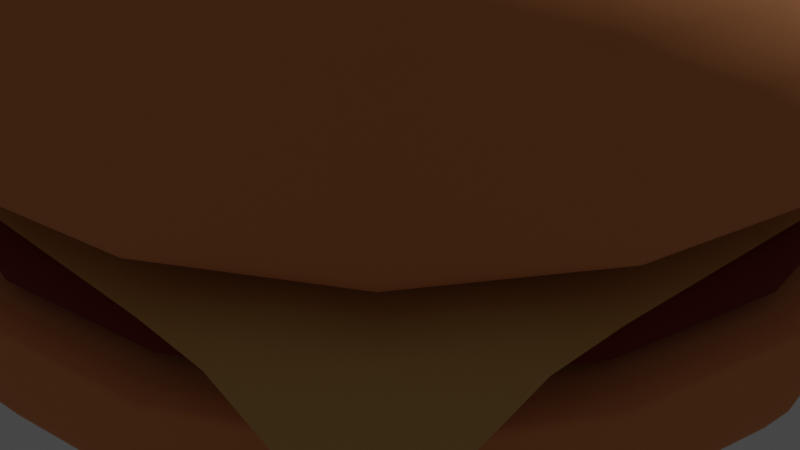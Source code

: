# Source: hamburger.blend  (saved by Blender 2.92.15; exported with 4.5.12 LTS)
import bpy
from mathutils import Matrix  # noqa: F401  (used for matrix-valued properties, if any)

bpy.ops.wm.read_factory_settings(use_empty=True)
scene = bpy.context.scene
scene.name = 'Scene'

# ---- collections
col_collection = bpy.data.collections.new('Collection'); scene.collection.children.link(col_collection)

# ---- materials (node trees are filled in below, after node groups)
mat_bunmaterial = bpy.data.materials.new('bunMaterial')
mat_bunmaterial.alpha_threshold = 0.0
mat_bunmaterial.use_transparent_shadow = False
mat_bunmaterial.line_color = (0.0, 0.0, 0.0, 1.0)
mat_meatmaterial = bpy.data.materials.new('meatMaterial')
mat_meatmaterial.use_transparent_shadow = False
mat_cheesematerial = bpy.data.materials.new('cheeseMaterial')
mat_cheesematerial.use_transparent_shadow = False

# ---- node groups
ng_auto_smooth = bpy.data.node_groups.new('Auto Smooth', 'GeometryNodeTree')
_s = ng_auto_smooth.interface.new_socket(name='Geometry', in_out='OUTPUT', socket_type='NodeSocketGeometry')
_s = ng_auto_smooth.interface.new_socket(name='Geometry', in_out='INPUT', socket_type='NodeSocketGeometry')
_s = ng_auto_smooth.interface.new_socket(name='Angle', in_out='INPUT', socket_type='NodeSocketFloat')
_s.subtype = 'ANGLE'
_s.min_value = 0.0
_s.max_value = 3.142
ng_auto_smooth.is_modifier = True
_N = ng_auto_smooth.nodes; _L = ng_auto_smooth.links
n0 = _N.new('NodeGroupOutput'); n0.name = 'Group Output'; n0.location = (480, -100)
n1 = _N.new('NodeGroupInput'); n1.name = 'Group Input'; n1.location = (-420, -300)
n2 = _N.new('NodeGroupInput'); n2.name = 'Group Input.001'; n2.location = (-60, -100)
n3 = _N.new('GeometryNodeSetShadeSmooth'); n3.name = 'Set Shade Smooth'; n3.location = (120, -100)
n3.domain = 'EDGE'
n4 = _N.new('GeometryNodeSetShadeSmooth'); n4.name = 'Set Shade Smooth.001'; n4.location = (300, -100)
n5 = _N.new('GeometryNodeInputMeshEdgeAngle'); n5.name = 'Edge Angle'; n5.location = (-420, -220)
n6 = _N.new('GeometryNodeInputEdgeSmooth'); n6.name = 'Is Edge Smooth'; n6.location = (-60, -160)
n7 = _N.new('GeometryNodeInputShadeSmooth'); n7.name = 'Is Face Smooth'; n7.location = (-240, -340)
n8 = _N.new('FunctionNodeBooleanMath'); n8.name = 'Boolean Math'; n8.location = (-60, -220)
n9 = _N.new('FunctionNodeCompare'); n9.name = 'Compare'; n9.location = (-240, -180)
n9.operation = 'LESS_EQUAL'
_L.new(n5.outputs[0], n9.inputs[0])
_L.new(n4.outputs[0], n0.inputs[0])
_L.new(n1.outputs[1], n9.inputs[1])
_L.new(n9.outputs[0], n8.inputs[0])
_L.new(n7.outputs[0], n8.inputs[1])
_L.new(n2.outputs[0], n3.inputs[0])
_L.new(n6.outputs[0], n3.inputs[1])
_L.new(n3.outputs[0], n4.inputs[0])
_L.new(n8.outputs[0], n3.inputs[2])
n0.is_active_output = True

# ---- material node trees
mat_bunmaterial.use_nodes = True; mat_bunmaterial.node_tree.nodes.clear()
_N = mat_bunmaterial.node_tree.nodes; _L = mat_bunmaterial.node_tree.links
n0 = _N.new('ShaderNodeOutputMaterial'); n0.name = 'Material Output'; n0.location = (300, 300)
n1 = _N.new('ShaderNodeBsdfPrincipled'); n1.name = 'Principled BSDF'; n1.location = (10, 300)
n1.distribution = 'GGX'
n1.subsurface_method = 'BURLEY'
n1.inputs[0].default_value = (0.8, 0.2918, 0.09593, 1.0)
n1.inputs[2].default_value = 1.0
n1.inputs[3].default_value = 1.45
n1.inputs[27].default_value = (0.0, 0.0, 0.0, 1.0)
n1.inputs[28].default_value = 1.0
_L.new(n1.outputs[0], n0.inputs[0])
n0.is_active_output = True
mat_meatmaterial.use_nodes = True; mat_meatmaterial.node_tree.nodes.clear()
_N = mat_meatmaterial.node_tree.nodes; _L = mat_meatmaterial.node_tree.links
n0 = _N.new('ShaderNodeBsdfPrincipled'); n0.name = 'Principled BSDF'; n0.location = (10, 300)
n0.distribution = 'GGX'
n0.subsurface_method = 'BURLEY'
n0.inputs[0].default_value = (0.212, 0.008178, 0.0, 1.0)
n0.inputs[2].default_value = 1.0
n0.inputs[3].default_value = 1.45
n0.inputs[27].default_value = (0.0, 0.0, 0.0, 1.0)
n0.inputs[28].default_value = 1.0
n1 = _N.new('ShaderNodeOutputMaterial'); n1.name = 'Material Output'; n1.location = (300, 300)
_L.new(n0.outputs[0], n1.inputs[0])
n1.is_active_output = True
mat_cheesematerial.use_nodes = True; mat_cheesematerial.node_tree.nodes.clear()
_N = mat_cheesematerial.node_tree.nodes; _L = mat_cheesematerial.node_tree.links
n0 = _N.new('ShaderNodeBsdfPrincipled'); n0.name = 'Principled BSDF'; n0.location = (10, 300)
n0.distribution = 'GGX'
n0.subsurface_method = 'BURLEY'
n0.inputs[0].default_value = (0.6739, 0.3976, 0.1169, 1.0)
n0.inputs[2].default_value = 0.3866
n0.inputs[3].default_value = 1.45
n0.inputs[27].default_value = (0.0, 0.0, 0.0, 1.0)
n0.inputs[28].default_value = 1.0
n1 = _N.new('ShaderNodeOutputMaterial'); n1.name = 'Material Output'; n1.location = (300, 300)
_L.new(n0.outputs[0], n1.inputs[0])
n1.is_active_output = True

# ---- world
world_world = bpy.data.worlds.new('World'); scene.world = world_world
world_world.use_nodes = True; world_world.node_tree.nodes.clear()
_N = world_world.node_tree.nodes; _L = world_world.node_tree.links
n0 = _N.new('ShaderNodeOutputWorld'); n0.name = 'World Output'; n0.location = (300, 300)
n1 = _N.new('ShaderNodeBackground'); n1.name = 'Background'; n1.location = (10, 300)
n1.inputs[0].default_value = (0.05088, 0.05088, 0.05088, 1.0)
_L.new(n1.outputs[0], n0.inputs[0])
n0.is_active_output = True
world_world.color = (0.05088, 0.05088, 0.05088)
world_world.use_sun_shadow = False
world_world.sun_shadow_jitter_overblur = 0.0

# ---- cameras
cam_camera = bpy.data.cameras.new('Camera')
cam_camera.clip_end = 100.0
cam_camera.ortho_scale = 7.314

# ---- lights
light_light = bpy.data.lights.new('Light', 'POINT')
light_light.transmission_factor = 0.0
light_light.energy = 1000.0
light_light.shadow_soft_size = 0.1
light_light.shadow_maximum_resolution = 0.006
light_light.use_absolute_resolution = True

# ---- meshes
me_cube_001 = bpy.data.meshes.new('Cube.001')
me_cube_001.from_pydata([(0.7928, 0.7928, 0.36), (0.8114, 0.8114, -0.2), (0.7928, -0.7928, 0.36), (0.8114, -0.8114, -0.2), (-0.7928, 0.7928, 0.36), (-0.8114, 0.8114, -0.2), (-0.7928, -0.7928, 0.36), (-0.8114, -0.8114, -0.2), (1.0, 1.0, 0.308), (-1.0, -1.0, 0.308), (1.0, -1.0, 0.308), (-1.0, 1.0, 0.308), (1.0, 1.0, 0.288), (1.0, -1.0, 0.288), (-1.0, 1.0, 0.288), (-1.0, -1.0, 0.288)], [], [(0, 4, 6, 2), (10, 2, 6, 9), (9, 6, 4, 11), (5, 1, 3, 7), (8, 0, 2, 10), (11, 4, 0, 8), (14, 11, 8, 12), (12, 8, 10, 13), (15, 9, 11, 14), (13, 10, 9, 15), (5, 14, 12, 1), (1, 12, 13, 3), (7, 15, 14, 5), (3, 13, 15, 7)])
me_cube_001.polygons.foreach_set('use_smooth', [True] * 14)
_uv = me_cube_001.uv_layers.new(name='UVMap')
_uv.uv.foreach_set('vector', [0.6, 0.5, 0.875, 0.5, 0.875, 0.75, 0.6, 0.75, 0.58, 0.75, 0.6, 0.75, 0.6, 1.0, 0.58, 1.0, 0.58, 0.0, 0.6, 0.0, 0.6, 0.25, 0.58, 0.25, 0.125, 0.5, 0.4, 0.5, 0.4, 0.75, 0.125, 0.75, 0.58, 0.5, 0.6, 0.5, 0.6, 0.75, 0.58, 0.75, 0.58, 0.25, 0.6, 0.25, 0.6, 0.5, 0.58, 0.5, 0.58, 0.25, 0.58, 0.25, 0.58, 0.5, 0.58, 0.5, 0.58, 0.5, 0.58, 0.5, 0.58, 0.75, 0.58, 0.75, 0.58, 0.0, 0.58, 0.0, 0.58, 0.25, 0.58, 0.25, 0.58, 0.75, 0.58, 0.75, 0.58, 1.0, 0.58, 1.0, 0.4, 0.25, 0.517, 0.25, 0.517, 0.5, 0.4, 0.5, 0.4, 0.5, 0.517, 0.5, 0.517, 0.75, 0.4, 0.75, 0.4, 0.0, 0.517, 0.0, 0.517, 0.25, 0.4, 0.25, 0.4, 0.75, 0.517, 0.75, 0.517, 1.0, 0.4, 1.0])
me_cube_001.materials.append(mat_bunmaterial)
me_cube_001.use_remesh_preserve_volume = False
me_cube_001.use_remesh_preserve_attributes = False
me_cube_001.use_mirror_vertex_groups = False
me_cube_001.update()
me_cube_004 = bpy.data.meshes.new('Cube.004')
me_cube_004.from_pydata([(1.0, 1.0, 0.36), (1.0, 1.0, 2.98e-08), (1.0, -1.0, 0.36), (1.0, -1.0, 2.98e-08), (-1.0, 1.0, 0.36), (-1.0, 1.0, 2.98e-08), (-1.0, -1.0, 0.36), (-1.0, -1.0, 2.98e-08), (1.0, 1.0, 0.308), (-1.0, -1.0, 0.308), (1.0, -1.0, 0.308), (-1.0, 1.0, 0.308), (1.0, 1.0, 0.288), (1.0, -1.0, 0.288), (-1.0, 1.0, 0.288), (-1.0, -1.0, 0.288), (1.0, 1.0, 0.2642), (1.0, -1.0, 0.2642), (-1.0, 1.0, 0.2642), (-1.0, -1.0, 0.2642)], [], [(0, 4, 6, 2), (10, 2, 6, 9), (9, 6, 4, 11), (5, 1, 3, 7), (8, 0, 2, 10), (11, 4, 0, 8), (14, 11, 8, 12), (12, 8, 10, 13), (15, 9, 11, 14), (13, 10, 9, 15), (17, 13, 15, 19), (19, 15, 14, 18), (16, 12, 13, 17), (18, 14, 12, 16), (5, 18, 16, 1), (1, 16, 17, 3), (7, 19, 18, 5), (3, 17, 19, 7)])
me_cube_004.polygons.foreach_set('use_smooth', [True] * 18)
_uv = me_cube_004.uv_layers.new(name='UVMap')
_uv.uv.foreach_set('vector', [0.6, 0.5, 0.875, 0.5, 0.875, 0.75, 0.6, 0.75, 0.58, 0.75, 0.6, 0.75, 0.6, 1.0, 0.58, 1.0, 0.58, 0.0, 0.6, 0.0, 0.6, 0.25, 0.58, 0.25, 0.125, 0.5, 0.4, 0.5, 0.4, 0.75, 0.125, 0.75, 0.58, 0.5, 0.6, 0.5, 0.6, 0.75, 0.58, 0.75, 0.58, 0.25, 0.6, 0.25, 0.6, 0.5, 0.58, 0.5, 0.58, 0.25, 0.58, 0.25, 0.58, 0.5, 0.58, 0.5, 0.58, 0.5, 0.58, 0.5, 0.58, 0.75, 0.58, 0.75, 0.58, 0.0, 0.58, 0.0, 0.58, 0.25, 0.58, 0.25, 0.58, 0.75, 0.58, 0.75, 0.58, 1.0, 0.58, 1.0, 0.517, 0.75, 0.58, 0.75, 0.58, 1.0, 0.517, 1.0, 0.517, 0.0, 0.58, 0.0, 0.58, 0.25, 0.517, 0.25, 0.517, 0.5, 0.58, 0.5, 0.58, 0.75, 0.517, 0.75, 0.517, 0.25, 0.58, 0.25, 0.58, 0.5, 0.517, 0.5, 0.4, 0.25, 0.517, 0.25, 0.517, 0.5, 0.4, 0.5, 0.4, 0.5, 0.517, 0.5, 0.517, 0.75, 0.4, 0.75, 0.4, 0.0, 0.517, 0.0, 0.517, 0.25, 0.4, 0.25, 0.4, 0.75, 0.517, 0.75, 0.517, 1.0, 0.4, 1.0])
me_cube_004.materials.append(mat_bunmaterial)
me_cube_004.use_remesh_preserve_volume = False
me_cube_004.use_remesh_preserve_attributes = False
me_cube_004.use_mirror_vertex_groups = False
me_cube_004.update()
me_cube_003 = bpy.data.meshes.new('Cube.003')
me_cube_003.from_pydata([(-0.7266, -0.7266, -0.36), (-0.6857, -0.6857, -0.08), (-0.7266, 0.7266, -0.36), (-0.6857, 0.6857, -0.08), (0.7266, -0.7266, -0.36), (0.6857, -0.6857, -0.08), (0.7266, 0.7266, -0.36), (0.6857, 0.6857, -0.08), (-1.0, -1.0, -0.18), (-1.0, 1.0, -0.18), (1.0, 1.0, -0.18), (1.0, -1.0, -0.18)], [], [(8, 1, 3, 9), (9, 3, 7, 10), (10, 7, 5, 11), (11, 5, 1, 8), (2, 6, 4, 0), (7, 3, 1, 5), (4, 11, 8, 0), (6, 10, 11, 4), (2, 9, 10, 6), (0, 8, 9, 2)])
me_cube_003.polygons.foreach_set('use_smooth', [True] * 10)
_uv = me_cube_003.uv_layers.new(name='UVMap')
_uv.uv.foreach_set('vector', [0.5125, 0.0, 0.625, 0.0, 0.625, 0.25, 0.5125, 0.25, 0.5125, 0.25, 0.625, 0.25, 0.625, 0.5, 0.5125, 0.5, 0.5125, 0.5, 0.625, 0.5, 0.625, 0.75, 0.5125, 0.75, 0.5125, 0.75, 0.625, 0.75, 0.625, 1.0, 0.5125, 1.0, 0.125, 0.5, 0.375, 0.5, 0.375, 0.75, 0.125, 0.75, 0.625, 0.5, 0.875, 0.5, 0.875, 0.75, 0.625, 0.75, 0.375, 0.75, 0.5125, 0.75, 0.5125, 1.0, 0.375, 1.0, 0.375, 0.5, 0.5125, 0.5, 0.5125, 0.75, 0.375, 0.75, 0.375, 0.25, 0.5125, 0.25, 0.5125, 0.5, 0.375, 0.5, 0.375, 0.0, 0.5125, 0.0, 0.5125, 0.25, 0.375, 0.25])
me_cube_003.materials.append(mat_meatmaterial)
me_cube_003.use_remesh_fix_poles = True
me_cube_003.use_remesh_preserve_attributes = False
me_cube_003.use_mirror_vertex_groups = False
me_cube_003.update()
me_plane_001 = bpy.data.meshes.new('Plane.001')
me_plane_001.from_pydata([(-1.0, -1.025, -1.2), (1.025, -0.975, -1.2), (-0.9887, 1.011, -0.955), (1.0, 1.0, -1.0), (-1.0, 0.8182, -0.6365), (-1.0, 0.6364, -0.4392), (-1.0, 0.4545, -0.4), (-1.0, 0.2727, -0.4), (-1.0, 0.09091, -0.4), (-1.0, -0.09091, -0.4), (-1.0, -0.2727, -0.4), (-1.0, -0.4545, -0.4), (-1.0, -0.6364, -0.4452), (-1.0, -0.8182, -0.6749), (-0.8182, -1.0, -0.6749), (-0.6364, -1.0, -0.4452), (-0.4545, -1.0, -0.4), (-0.2727, -1.0, -0.4), (-0.09091, -1.0, -0.4), (0.09091, -1.0, -0.4), (0.2727, -1.0, -0.4), (0.4545, -1.0, -0.4), (0.6364, -1.0, -0.445), (0.8182, -1.0, -0.6994), (1.0, -0.8182, -0.6994), (1.0, -0.6364, -0.445), (1.0, -0.4545, -0.4), (1.0, -0.2727, -0.4), (1.0, -0.09091, -0.4), (1.0, 0.09091, -0.4), (1.0, 0.2727, -0.4), (1.0, 0.4545, -0.4), (1.0, 0.6364, -0.4392), (1.0, 0.8182, -0.6365), (0.8182, 1.0, -0.6365), (0.6364, 1.0, -0.4392), (0.4545, 1.0, -0.4), (0.2727, 1.0, -0.4), (0.09091, 1.0, -0.4), (-0.09091, 1.0, -0.4), (-0.2727, 1.0, -0.4), (-0.4545, 1.0, -0.4), (-0.6364, 1.0, -0.4392), (-0.8182, 1.0, -0.6365), (-0.8182, -0.8182, -0.424), (-0.8182, -0.6364, -0.2912), (-0.8182, -0.4545, -0.2731), (-0.8182, -0.2727, -0.2731), (-0.8182, -0.09091, -0.2731), (-0.8182, 0.09091, -0.2731), (-0.8182, 0.2727, -0.2731), (-0.8182, 0.4545, -0.2731), (-0.8182, 0.6364, -0.2895), (-0.8182, 0.8182, -0.4055), (-0.6364, -0.8182, -0.2912), (-0.6364, -0.6364, -0.1704), (-0.6364, -0.4545, -0.1704), (-0.6364, -0.2727, -0.1704), (-0.6364, -0.09091, -0.1704), (-0.6364, 0.09091, -0.1704), (-0.6364, 0.2727, -0.1704), (-0.6364, 0.4545, -0.1704), (-0.6364, 0.6364, -0.1704), (-0.6364, 0.8182, -0.2895), (-0.4545, -0.8182, -0.2731), (-0.4545, -0.6364, -0.1704), (-0.4545, -0.4545, -0.0918), (-0.4545, -0.2727, -0.0918), (-0.4545, -0.09091, -0.0918), (-0.4545, 0.09091, -0.0918), (-0.4545, 0.2727, -0.0918), (-0.4545, 0.4545, -0.0918), (-0.4545, 0.6364, -0.1704), (-0.4545, 0.8182, -0.2731), (-0.2727, -0.8182, -0.2731), (-0.2727, -0.6364, -0.1704), (-0.2727, -0.4545, -0.0918), (-0.2727, -0.2727, -0.03731), (-0.2727, -0.09091, -0.03731), (-0.2727, 0.09091, -0.03731), (-0.2727, 0.2727, -0.03731), (-0.2727, 0.4545, -0.0918), (-0.2727, 0.6364, -0.1704), (-0.2727, 0.8182, -0.2731), (-0.09091, -0.8182, -0.2731), (-0.09091, -0.6364, -0.1704), (-0.09091, -0.4545, -0.0918), (-0.09091, -0.2727, -0.03731), (-0.09091, -0.09091, -0.006945), (-0.09091, 0.09091, -0.006945), (-0.09091, 0.2727, -0.03731), (-0.09091, 0.4545, -0.0918), (-0.09091, 0.6364, -0.1704), (-0.09091, 0.8182, -0.2731), (0.09091, -0.8182, -0.2731), (0.09091, -0.6364, -0.1704), (0.09091, -0.4545, -0.0918), (0.09091, -0.2727, -0.03731), (0.09091, -0.09091, -0.006945), (0.09091, 0.09091, -0.006945), (0.09091, 0.2727, -0.03731), (0.09091, 0.4545, -0.0918), (0.09091, 0.6364, -0.1704), (0.09091, 0.8182, -0.2731), (0.2727, -0.8182, -0.2731), (0.2727, -0.6364, -0.1704), (0.2727, -0.4545, -0.0918), (0.2727, -0.2727, -0.03731), (0.2727, -0.09091, -0.03731), (0.2727, 0.09091, -0.03731), (0.2727, 0.2727, -0.03731), (0.2727, 0.4545, -0.0918), (0.2727, 0.6364, -0.1704), (0.2727, 0.8182, -0.2731), (0.4545, -0.8182, -0.2731), (0.4545, -0.6364, -0.1704), (0.4545, -0.4545, -0.0918), (0.4545, -0.2727, -0.0918), (0.4545, -0.09091, -0.0918), (0.4545, 0.09091, -0.0918), (0.4545, 0.2727, -0.0918), (0.4545, 0.4545, -0.0918), (0.4545, 0.6364, -0.1704), (0.4545, 0.8182, -0.2731), (0.6364, -0.8182, -0.2889), (0.6364, -0.6364, -0.1704), (0.6364, -0.4545, -0.1704), (0.6364, -0.2727, -0.1704), (0.6364, -0.09091, -0.1704), (0.6364, 0.09091, -0.1704), (0.6364, 0.2727, -0.1704), (0.6364, 0.4545, -0.1704), (0.6364, 0.6364, -0.1704), (0.6364, 0.8182, -0.2895), (0.8182, -0.8182, -0.4284), (0.8182, -0.6364, -0.2889), (0.8182, -0.4545, -0.2731), (0.8182, -0.2727, -0.2731), (0.8182, -0.09091, -0.2731), (0.8182, 0.09091, -0.2731), (0.8182, 0.2727, -0.2731), (0.8182, 0.4545, -0.2731), (0.8182, 0.6364, -0.2895), (0.8182, 0.8182, -0.4055)], [], [(143, 33, 3, 34), (4, 53, 43, 2), (53, 63, 42, 43), (63, 73, 41, 42), (73, 83, 40, 41), (83, 93, 39, 40), (93, 103, 38, 39), (103, 113, 37, 38), (113, 123, 36, 37), (123, 133, 35, 36), (133, 143, 34, 35), (0, 14, 44, 13), (13, 44, 45, 12), (12, 45, 46, 11), (11, 46, 47, 10), (10, 47, 48, 9), (9, 48, 49, 8), (8, 49, 50, 7), (7, 50, 51, 6), (6, 51, 52, 5), (5, 52, 53, 4), (14, 15, 54, 44), (44, 54, 55, 45), (45, 55, 56, 46), (46, 56, 57, 47), (47, 57, 58, 48), (48, 58, 59, 49), (49, 59, 60, 50), (50, 60, 61, 51), (51, 61, 62, 52), (52, 62, 63, 53), (15, 16, 64, 54), (54, 64, 65, 55), (55, 65, 66, 56), (56, 66, 67, 57), (57, 67, 68, 58), (58, 68, 69, 59), (59, 69, 70, 60), (60, 70, 71, 61), (61, 71, 72, 62), (62, 72, 73, 63), (16, 17, 74, 64), (64, 74, 75, 65), (65, 75, 76, 66), (66, 76, 77, 67), (67, 77, 78, 68), (68, 78, 79, 69), (69, 79, 80, 70), (70, 80, 81, 71), (71, 81, 82, 72), (72, 82, 83, 73), (17, 18, 84, 74), (74, 84, 85, 75), (75, 85, 86, 76), (76, 86, 87, 77), (77, 87, 88, 78), (78, 88, 89, 79), (79, 89, 90, 80), (80, 90, 91, 81), (81, 91, 92, 82), (82, 92, 93, 83), (18, 19, 94, 84), (84, 94, 95, 85), (85, 95, 96, 86), (86, 96, 97, 87), (87, 97, 98, 88), (88, 98, 99, 89), (89, 99, 100, 90), (90, 100, 101, 91), (91, 101, 102, 92), (92, 102, 103, 93), (19, 20, 104, 94), (94, 104, 105, 95), (95, 105, 106, 96), (96, 106, 107, 97), (97, 107, 108, 98), (98, 108, 109, 99), (99, 109, 110, 100), (100, 110, 111, 101), (101, 111, 112, 102), (102, 112, 113, 103), (20, 21, 114, 104), (104, 114, 115, 105), (105, 115, 116, 106), (106, 116, 117, 107), (107, 117, 118, 108), (108, 118, 119, 109), (109, 119, 120, 110), (110, 120, 121, 111), (111, 121, 122, 112), (112, 122, 123, 113), (21, 22, 124, 114), (114, 124, 125, 115), (115, 125, 126, 116), (116, 126, 127, 117), (117, 127, 128, 118), (118, 128, 129, 119), (119, 129, 130, 120), (120, 130, 131, 121), (121, 131, 132, 122), (122, 132, 133, 123), (22, 23, 134, 124), (124, 134, 135, 125), (125, 135, 136, 126), (126, 136, 137, 127), (127, 137, 138, 128), (128, 138, 139, 129), (129, 139, 140, 130), (130, 140, 141, 131), (131, 141, 142, 132), (132, 142, 143, 133), (23, 1, 24, 134), (134, 24, 25, 135), (135, 25, 26, 136), (136, 26, 27, 137), (137, 27, 28, 138), (138, 28, 29, 139), (139, 29, 30, 140), (140, 30, 31, 141), (141, 31, 32, 142), (142, 32, 33, 143)])
me_plane_001.polygons.foreach_set('use_smooth', [True] * 121)
_uv = me_plane_001.uv_layers.new(name='UVMap')
_uv.uv.foreach_set('vector', [0.9091, 0.9091, 1.0, 0.9091, 1.0, 1.0, 0.9091, 1.0, 0.0, 0.9091, 0.09091, 0.9091, 0.09091, 1.0, 0.0, 1.0, 0.09091, 0.9091, 0.1818, 0.9091, 0.1818, 1.0, 0.09091, 1.0, 0.1818, 0.9091, 0.2727, 0.9091, 0.2727, 1.0, 0.1818, 1.0, 0.2727, 0.9091, 0.3636, 0.9091, 0.3636, 1.0, 0.2727, 1.0, 0.3636, 0.9091, 0.4545, 0.9091, 0.4545, 1.0, 0.3636, 1.0, 0.4545, 0.9091, 0.5455, 0.9091, 0.5455, 1.0, 0.4545, 1.0, 0.5455, 0.9091, 0.6364, 0.9091, 0.6364, 1.0, 0.5455, 1.0, 0.6364, 0.9091, 0.7273, 0.9091, 0.7273, 1.0, 0.6364, 1.0, 0.7273, 0.9091, 0.8182, 0.9091, 0.8182, 1.0, 0.7273, 1.0, 0.8182, 0.9091, 0.9091, 0.9091, 0.9091, 1.0, 0.8182, 1.0, 0.0, 0.0, 0.09091, 0.0, 0.09091, 0.09091, 0.0, 0.09091, 0.0, 0.09091, 0.09091, 0.09091, 0.09091, 0.1818, 0.0, 0.1818, 0.0, 0.1818, 0.09091, 0.1818, 0.09091, 0.2727, 0.0, 0.2727, 0.0, 0.2727, 0.09091, 0.2727, 0.09091, 0.3636, 0.0, 0.3636, 0.0, 0.3636, 0.09091, 0.3636, 0.09091, 0.4545, 0.0, 0.4545, 0.0, 0.4545, 0.09091, 0.4545, 0.09091, 0.5455, 0.0, 0.5455, 0.0, 0.5455, 0.09091, 0.5455, 0.09091, 0.6364, 0.0, 0.6364, 0.0, 0.6364, 0.09091, 0.6364, 0.09091, 0.7273, 0.0, 0.7273, 0.0, 0.7273, 0.09091, 0.7273, 0.09091, 0.8182, 0.0, 0.8182, 0.0, 0.8182, 0.09091, 0.8182, 0.09091, 0.9091, 0.0, 0.9091, 0.09091, 0.0, 0.1818, 0.0, 0.1818, 0.09091, 0.09091, 0.09091, 0.09091, 0.09091, 0.1818, 0.09091, 0.1818, 0.1818, 0.09091, 0.1818, 0.09091, 0.1818, 0.1818, 0.1818, 0.1818, 0.2727, 0.09091, 0.2727, 0.09091, 0.2727, 0.1818, 0.2727, 0.1818, 0.3636, 0.09091, 0.3636, 0.09091, 0.3636, 0.1818, 0.3636, 0.1818, 0.4545, 0.09091, 0.4545, 0.09091, 0.4545, 0.1818, 0.4545, 0.1818, 0.5455, 0.09091, 0.5455, 0.09091, 0.5455, 0.1818, 0.5455, 0.1818, 0.6364, 0.09091, 0.6364, 0.09091, 0.6364, 0.1818, 0.6364, 0.1818, 0.7273, 0.09091, 0.7273, 0.09091, 0.7273, 0.1818, 0.7273, 0.1818, 0.8182, 0.09091, 0.8182, 0.09091, 0.8182, 0.1818, 0.8182, 0.1818, 0.9091, 0.09091, 0.9091, 0.1818, 0.0, 0.2727, 0.0, 0.2727, 0.09091, 0.1818, 0.09091, 0.1818, 0.09091, 0.2727, 0.09091, 0.2727, 0.1818, 0.1818, 0.1818, 0.1818, 0.1818, 0.2727, 0.1818, 0.2727, 0.2727, 0.1818, 0.2727, 0.1818, 0.2727, 0.2727, 0.2727, 0.2727, 0.3636, 0.1818, 0.3636, 0.1818, 0.3636, 0.2727, 0.3636, 0.2727, 0.4545, 0.1818, 0.4545, 0.1818, 0.4545, 0.2727, 0.4545, 0.2727, 0.5455, 0.1818, 0.5455, 0.1818, 0.5455, 0.2727, 0.5455, 0.2727, 0.6364, 0.1818, 0.6364, 0.1818, 0.6364, 0.2727, 0.6364, 0.2727, 0.7273, 0.1818, 0.7273, 0.1818, 0.7273, 0.2727, 0.7273, 0.2727, 0.8182, 0.1818, 0.8182, 0.1818, 0.8182, 0.2727, 0.8182, 0.2727, 0.9091, 0.1818, 0.9091, 0.2727, 0.0, 0.3636, 0.0, 0.3636, 0.09091, 0.2727, 0.09091, 0.2727, 0.09091, 0.3636, 0.09091, 0.3636, 0.1818, 0.2727, 0.1818, 0.2727, 0.1818, 0.3636, 0.1818, 0.3636, 0.2727, 0.2727, 0.2727, 0.2727, 0.2727, 0.3636, 0.2727, 0.3636, 0.3636, 0.2727, 0.3636, 0.2727, 0.3636, 0.3636, 0.3636, 0.3636, 0.4545, 0.2727, 0.4545, 0.2727, 0.4545, 0.3636, 0.4545, 0.3636, 0.5455, 0.2727, 0.5455, 0.2727, 0.5455, 0.3636, 0.5455, 0.3636, 0.6364, 0.2727, 0.6364, 0.2727, 0.6364, 0.3636, 0.6364, 0.3636, 0.7273, 0.2727, 0.7273, 0.2727, 0.7273, 0.3636, 0.7273, 0.3636, 0.8182, 0.2727, 0.8182, 0.2727, 0.8182, 0.3636, 0.8182, 0.3636, 0.9091, 0.2727, 0.9091, 0.3636, 0.0, 0.4545, 0.0, 0.4545, 0.09091, 0.3636, 0.09091, 0.3636, 0.09091, 0.4545, 0.09091, 0.4545, 0.1818, 0.3636, 0.1818, 0.3636, 0.1818, 0.4545, 0.1818, 0.4545, 0.2727, 0.3636, 0.2727, 0.3636, 0.2727, 0.4545, 0.2727, 0.4545, 0.3636, 0.3636, 0.3636, 0.3636, 0.3636, 0.4545, 0.3636, 0.4545, 0.4545, 0.3636, 0.4545, 0.3636, 0.4545, 0.4545, 0.4545, 0.4545, 0.5455, 0.3636, 0.5455, 0.3636, 0.5455, 0.4545, 0.5455, 0.4545, 0.6364, 0.3636, 0.6364, 0.3636, 0.6364, 0.4545, 0.6364, 0.4545, 0.7273, 0.3636, 0.7273, 0.3636, 0.7273, 0.4545, 0.7273, 0.4545, 0.8182, 0.3636, 0.8182, 0.3636, 0.8182, 0.4545, 0.8182, 0.4545, 0.9091, 0.3636, 0.9091, 0.4545, 0.0, 0.5455, 0.0, 0.5455, 0.09091, 0.4545, 0.09091, 0.4545, 0.09091, 0.5455, 0.09091, 0.5455, 0.1818, 0.4545, 0.1818, 0.4545, 0.1818, 0.5455, 0.1818, 0.5455, 0.2727, 0.4545, 0.2727, 0.4545, 0.2727, 0.5455, 0.2727, 0.5455, 0.3636, 0.4545, 0.3636, 0.4545, 0.3636, 0.5455, 0.3636, 0.5455, 0.4545, 0.4545, 0.4545, 0.4545, 0.4545, 0.5455, 0.4545, 0.5455, 0.5455, 0.4545, 0.5455, 0.4545, 0.5455, 0.5455, 0.5455, 0.5455, 0.6364, 0.4545, 0.6364, 0.4545, 0.6364, 0.5455, 0.6364, 0.5455, 0.7273, 0.4545, 0.7273, 0.4545, 0.7273, 0.5455, 0.7273, 0.5455, 0.8182, 0.4545, 0.8182, 0.4545, 0.8182, 0.5455, 0.8182, 0.5455, 0.9091, 0.4545, 0.9091, 0.5455, 0.0, 0.6364, 0.0, 0.6364, 0.09091, 0.5455, 0.09091, 0.5455, 0.09091, 0.6364, 0.09091, 0.6364, 0.1818, 0.5455, 0.1818, 0.5455, 0.1818, 0.6364, 0.1818, 0.6364, 0.2727, 0.5455, 0.2727, 0.5455, 0.2727, 0.6364, 0.2727, 0.6364, 0.3636, 0.5455, 0.3636, 0.5455, 0.3636, 0.6364, 0.3636, 0.6364, 0.4545, 0.5455, 0.4545, 0.5455, 0.4545, 0.6364, 0.4545, 0.6364, 0.5455, 0.5455, 0.5455, 0.5455, 0.5455, 0.6364, 0.5455, 0.6364, 0.6364, 0.5455, 0.6364, 0.5455, 0.6364, 0.6364, 0.6364, 0.6364, 0.7273, 0.5455, 0.7273, 0.5455, 0.7273, 0.6364, 0.7273, 0.6364, 0.8182, 0.5455, 0.8182, 0.5455, 0.8182, 0.6364, 0.8182, 0.6364, 0.9091, 0.5455, 0.9091, 0.6364, 0.0, 0.7273, 0.0, 0.7273, 0.09091, 0.6364, 0.09091, 0.6364, 0.09091, 0.7273, 0.09091, 0.7273, 0.1818, 0.6364, 0.1818, 0.6364, 0.1818, 0.7273, 0.1818, 0.7273, 0.2727, 0.6364, 0.2727, 0.6364, 0.2727, 0.7273, 0.2727, 0.7273, 0.3636, 0.6364, 0.3636, 0.6364, 0.3636, 0.7273, 0.3636, 0.7273, 0.4545, 0.6364, 0.4545, 0.6364, 0.4545, 0.7273, 0.4545, 0.7273, 0.5455, 0.6364, 0.5455, 0.6364, 0.5455, 0.7273, 0.5455, 0.7273, 0.6364, 0.6364, 0.6364, 0.6364, 0.6364, 0.7273, 0.6364, 0.7273, 0.7273, 0.6364, 0.7273, 0.6364, 0.7273, 0.7273, 0.7273, 0.7273, 0.8182, 0.6364, 0.8182, 0.6364, 0.8182, 0.7273, 0.8182, 0.7273, 0.9091, 0.6364, 0.9091, 0.7273, 0.0, 0.8182, 0.0, 0.8182, 0.09091, 0.7273, 0.09091, 0.7273, 0.09091, 0.8182, 0.09091, 0.8182, 0.1818, 0.7273, 0.1818, 0.7273, 0.1818, 0.8182, 0.1818, 0.8182, 0.2727, 0.7273, 0.2727, 0.7273, 0.2727, 0.8182, 0.2727, 0.8182, 0.3636, 0.7273, 0.3636, 0.7273, 0.3636, 0.8182, 0.3636, 0.8182, 0.4545, 0.7273, 0.4545, 0.7273, 0.4545, 0.8182, 0.4545, 0.8182, 0.5455, 0.7273, 0.5455, 0.7273, 0.5455, 0.8182, 0.5455, 0.8182, 0.6364, 0.7273, 0.6364, 0.7273, 0.6364, 0.8182, 0.6364, 0.8182, 0.7273, 0.7273, 0.7273, 0.7273, 0.7273, 0.8182, 0.7273, 0.8182, 0.8182, 0.7273, 0.8182, 0.7273, 0.8182, 0.8182, 0.8182, 0.8182, 0.9091, 0.7273, 0.9091, 0.8182, 0.0, 0.9091, 0.0, 0.9091, 0.09091, 0.8182, 0.09091, 0.8182, 0.09091, 0.9091, 0.09091, 0.9091, 0.1818, 0.8182, 0.1818, 0.8182, 0.1818, 0.9091, 0.1818, 0.9091, 0.2727, 0.8182, 0.2727, 0.8182, 0.2727, 0.9091, 0.2727, 0.9091, 0.3636, 0.8182, 0.3636, 0.8182, 0.3636, 0.9091, 0.3636, 0.9091, 0.4545, 0.8182, 0.4545, 0.8182, 0.4545, 0.9091, 0.4545, 0.9091, 0.5455, 0.8182, 0.5455, 0.8182, 0.5455, 0.9091, 0.5455, 0.9091, 0.6364, 0.8182, 0.6364, 0.8182, 0.6364, 0.9091, 0.6364, 0.9091, 0.7273, 0.8182, 0.7273, 0.8182, 0.7273, 0.9091, 0.7273, 0.9091, 0.8182, 0.8182, 0.8182, 0.8182, 0.8182, 0.9091, 0.8182, 0.9091, 0.9091, 0.8182, 0.9091, 0.9091, 0.0, 1.0, 0.0, 1.0, 0.09091, 0.9091, 0.09091, 0.9091, 0.09091, 1.0, 0.09091, 1.0, 0.1818, 0.9091, 0.1818, 0.9091, 0.1818, 1.0, 0.1818, 1.0, 0.2727, 0.9091, 0.2727, 0.9091, 0.2727, 1.0, 0.2727, 1.0, 0.3636, 0.9091, 0.3636, 0.9091, 0.3636, 1.0, 0.3636, 1.0, 0.4545, 0.9091, 0.4545, 0.9091, 0.4545, 1.0, 0.4545, 1.0, 0.5455, 0.9091, 0.5455, 0.9091, 0.5455, 1.0, 0.5455, 1.0, 0.6364, 0.9091, 0.6364, 0.9091, 0.6364, 1.0, 0.6364, 1.0, 0.7273, 0.9091, 0.7273, 0.9091, 0.7273, 1.0, 0.7273, 1.0, 0.8182, 0.9091, 0.8182, 0.9091, 0.8182, 1.0, 0.8182, 1.0, 0.9091, 0.9091, 0.9091])
me_plane_001.materials.append(mat_cheesematerial)
me_plane_001.use_remesh_fix_poles = True
me_plane_001.use_remesh_preserve_attributes = False
me_plane_001.use_mirror_vertex_groups = False
me_plane_001.update()

# ---- objects
ob_light = bpy.data.objects.new('Light', light_light)
ob_camera = bpy.data.objects.new('Camera', cam_camera)
ob_cube_001 = bpy.data.objects.new('Cube.001', me_cube_001)
ob_cube_003 = bpy.data.objects.new('Cube.003', me_cube_004)
ob_cube_002 = bpy.data.objects.new('Cube.002', me_cube_003)
ob_plane = bpy.data.objects.new('Plane', me_plane_001)

# ---- transforms, parenting, visibility, modifiers, constraints
ob_light.location = (2.452, 5.916, 7.001)
ob_light.rotation_euler = (0.6503, 0.05522, 1.866)
ob_light.lock_rotations_4d = False
ob_light.empty_display_type = 'ARROWS'
ob_light.color = (0.0, 0.0, 0.0, 0.0)
ob_light.lineart.crease_threshold = 0.0
ob_camera.location = (7.359, -6.926, 4.958)
ob_camera.rotation_euler = (1.109, 0.0, 0.8149)
ob_camera.lock_rotations_4d = False
ob_camera.empty_display_type = 'ARROWS'
ob_camera.color = (0.0, 0.0, 0.0, 0.0)
ob_camera.display_type = 'WIRE'
ob_camera.lineart.crease_threshold = 0.0
ob_cube_001.location = (0.0, 0.0, 3.2)
ob_cube_001.scale = (-4.75, 4.75, -5.0)
ob_cube_001.lock_rotations_4d = False
ob_cube_001.empty_display_type = 'ARROWS'
ob_cube_001.lineart.crease_threshold = 0.0
_m = ob_cube_001.modifiers.new('Subdivision', 'SUBSURF')
_m.uv_smooth = 'PRESERVE_CORNERS'
_m.levels = 4
ob_cube_003.location = (0.0, 0.0, -1.0)
ob_cube_003.scale = (-4.75, 4.75, 5.0)
ob_cube_003.lock_rotations_4d = False
ob_cube_003.empty_display_type = 'ARROWS'
ob_cube_003.lineart.crease_threshold = 0.0
_m = ob_cube_003.modifiers.new('Subdivision', 'SUBSURF')
_m.uv_smooth = 'PRESERVE_CORNERS'
_m.levels = 4
ob_cube_002.location = (0.0, 0.0, 2.0)
ob_cube_002.scale = (5.0, 5.0, 5.0)
ob_cube_002.lineart.crease_threshold = 0.0
_m = ob_cube_002.modifiers.new('Subdivision', 'SUBSURF')
_m.uv_smooth = 'PRESERVE_CORNERS'
_m.levels = 4
ob_plane.location = (0.0, 0.0, 1.7)
ob_plane.scale = (4.0, 4.0, 1.0)
ob_plane.lineart.crease_threshold = 0.0
_m = ob_plane.modifiers.new('Solidify', 'SOLIDIFY')
_m.thickness = 0.02
_m = ob_plane.modifiers.new('Auto Smooth', 'NODES')
_m.node_group = ng_auto_smooth
_gi = [s.identifier for s in ng_auto_smooth.interface.items_tree if s.item_type == 'SOCKET' and s.in_out == 'INPUT']
_m[_gi[1]] = 0.5236  # Angle

# ---- collection membership
col_collection.objects.link(ob_light)
col_collection.objects.link(ob_camera)
col_collection.objects.link(ob_cube_001)
col_collection.objects.link(ob_cube_003)
col_collection.objects.link(ob_cube_002)
col_collection.objects.link(ob_plane)

# ---- scene / render settings (as saved in the file)
scene.camera = ob_camera
scene.frame_start = 1; scene.frame_end = 250; scene.frame_set(29)
scene.render.engine = 'BLENDER_EEVEE_NEXT'
scene.cycles.use_denoising = False
scene.cycles.samples = 128
scene.cycles.sampling_pattern = 'TABULATED_SOBOL'
scene.cycles.use_adaptive_sampling = False
scene.cycles.use_light_tree = False
scene.view_settings.view_transform = 'Filmic'
bpy.context.view_layer.update()
